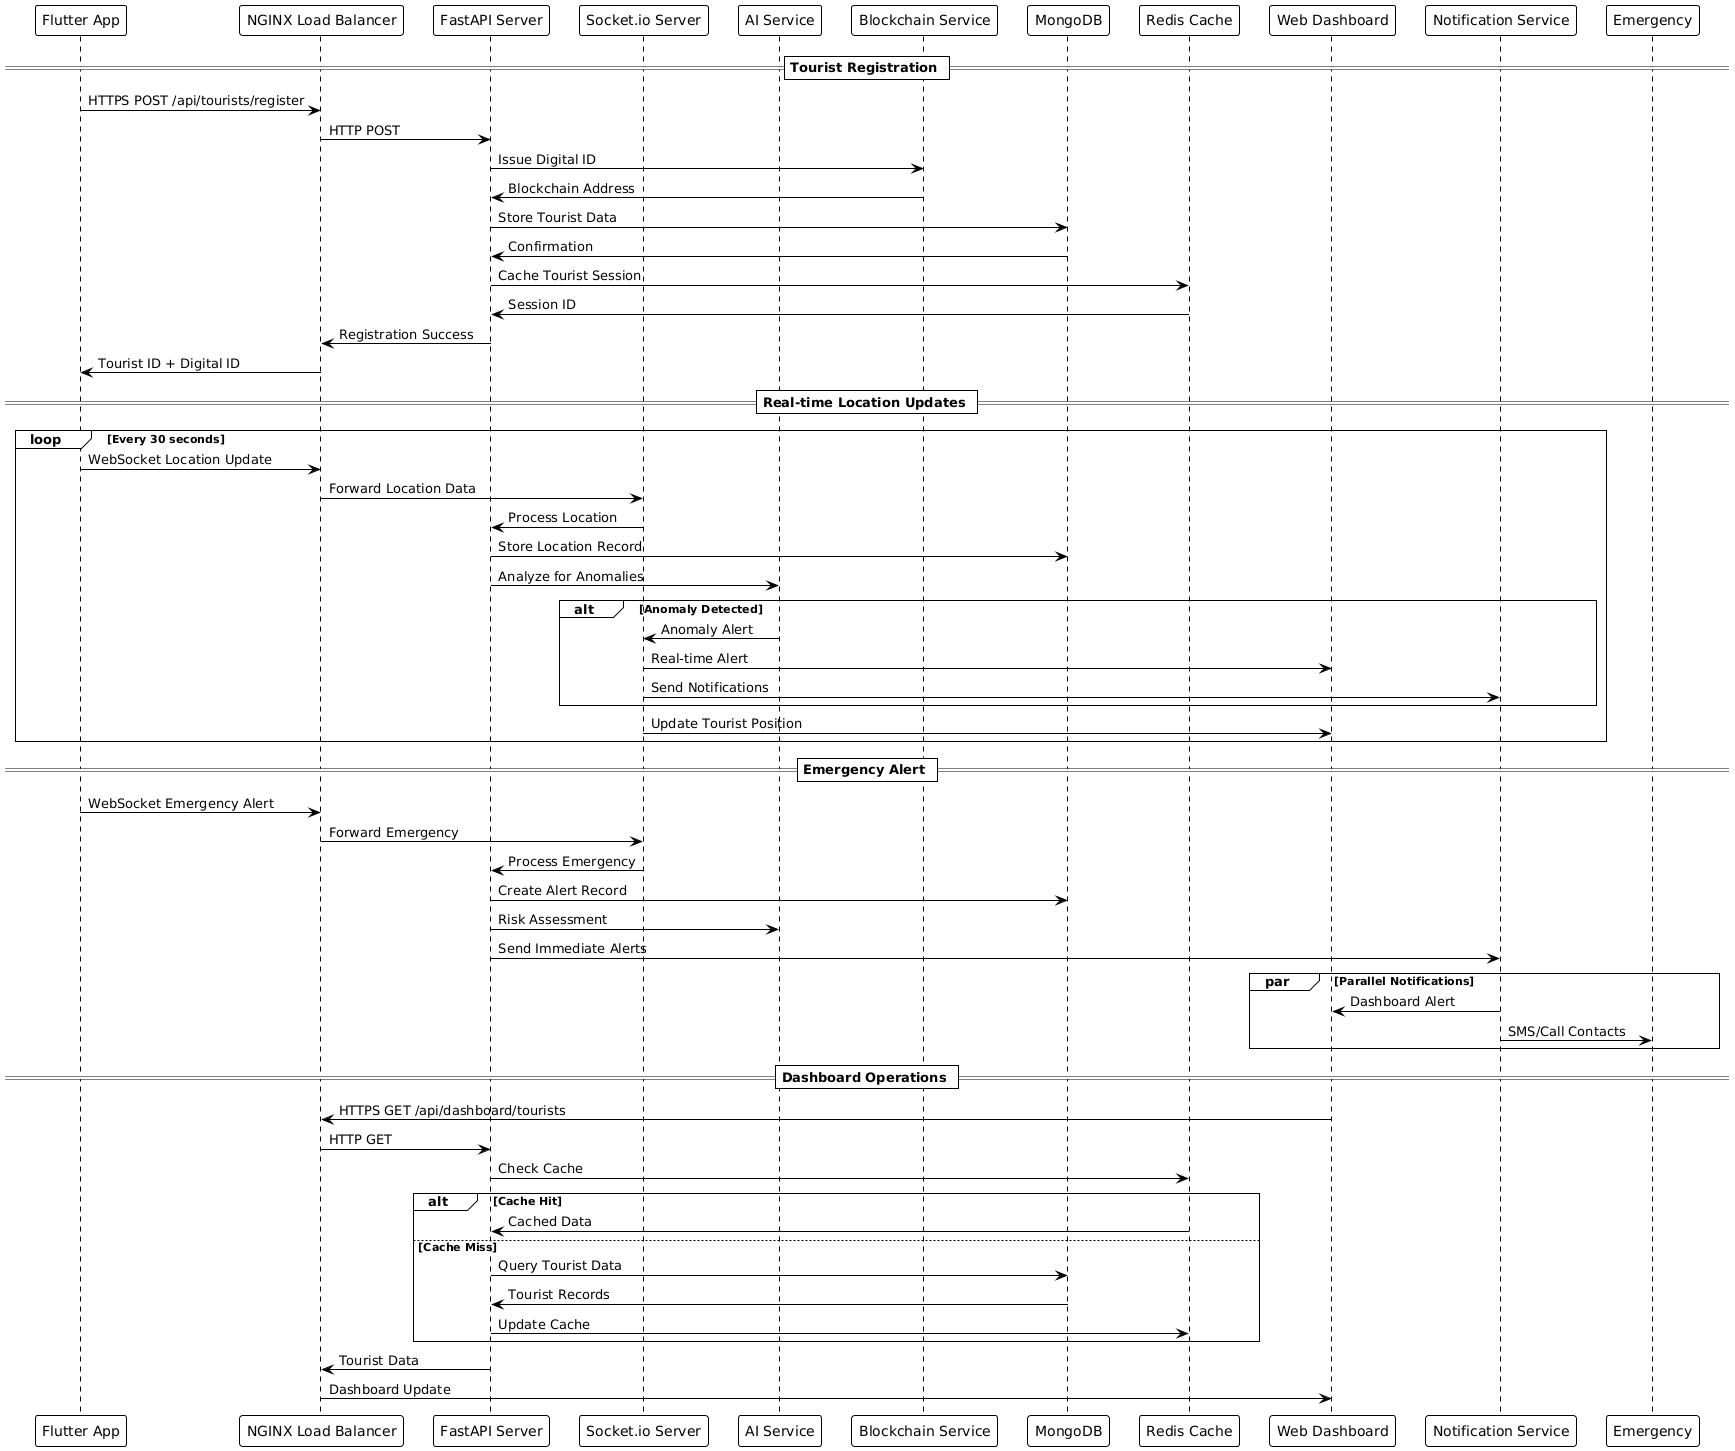

The diagram above was rendered by PlantUML. Its source (embedded in the PNG):
@startuml
!theme plain
skinparam linetype ortho
skinparam backgroundColor White

participant "Flutter App" as App
participant "NGINX Load Balancer" as LB
participant "FastAPI Server" as API
participant "Socket.io Server" as Socket
participant "AI Service" as AI
participant "Blockchain Service" as Blockchain
participant "MongoDB" as DB
participant "Redis Cache" as Cache
participant "Web Dashboard" as Dashboard
participant "Notification Service" as Notification

== Tourist Registration ==
App -> LB : HTTPS POST /api/tourists/register
LB -> API : HTTP POST
API -> Blockchain : Issue Digital ID
Blockchain -> API : Blockchain Address
API -> DB : Store Tourist Data
DB -> API : Confirmation
API -> Cache : Cache Tourist Session
Cache -> API : Session ID
API -> LB : Registration Success
LB -> App : Tourist ID + Digital ID

== Real-time Location Updates ==
loop Every 30 seconds
    App -> LB : WebSocket Location Update
    LB -> Socket : Forward Location Data
    Socket -> API : Process Location
    API -> DB : Store Location Record
    API -> AI : Analyze for Anomalies
    
    alt Anomaly Detected
        AI -> Socket : Anomaly Alert
        Socket -> Dashboard : Real-time Alert
        Socket -> Notification : Send Notifications
    end
    
    Socket -> Dashboard : Update Tourist Position
end

== Emergency Alert ==
App -> LB : WebSocket Emergency Alert
LB -> Socket : Forward Emergency
Socket -> API : Process Emergency
API -> DB : Create Alert Record
API -> AI : Risk Assessment
API -> Notification : Send Immediate Alerts

par Parallel Notifications
    Notification -> Dashboard : Dashboard Alert
    Notification -> Emergency : SMS/Call Contacts
end

== Dashboard Operations ==
Dashboard -> LB : HTTPS GET /api/dashboard/tourists
LB -> API : HTTP GET
API -> Cache : Check Cache
alt Cache Hit
    Cache -> API : Cached Data
else Cache Miss
    API -> DB : Query Tourist Data
    DB -> API : Tourist Records
    API -> Cache : Update Cache
end
API -> LB : Tourist Data
LB -> Dashboard : Dashboard Update
@enduml